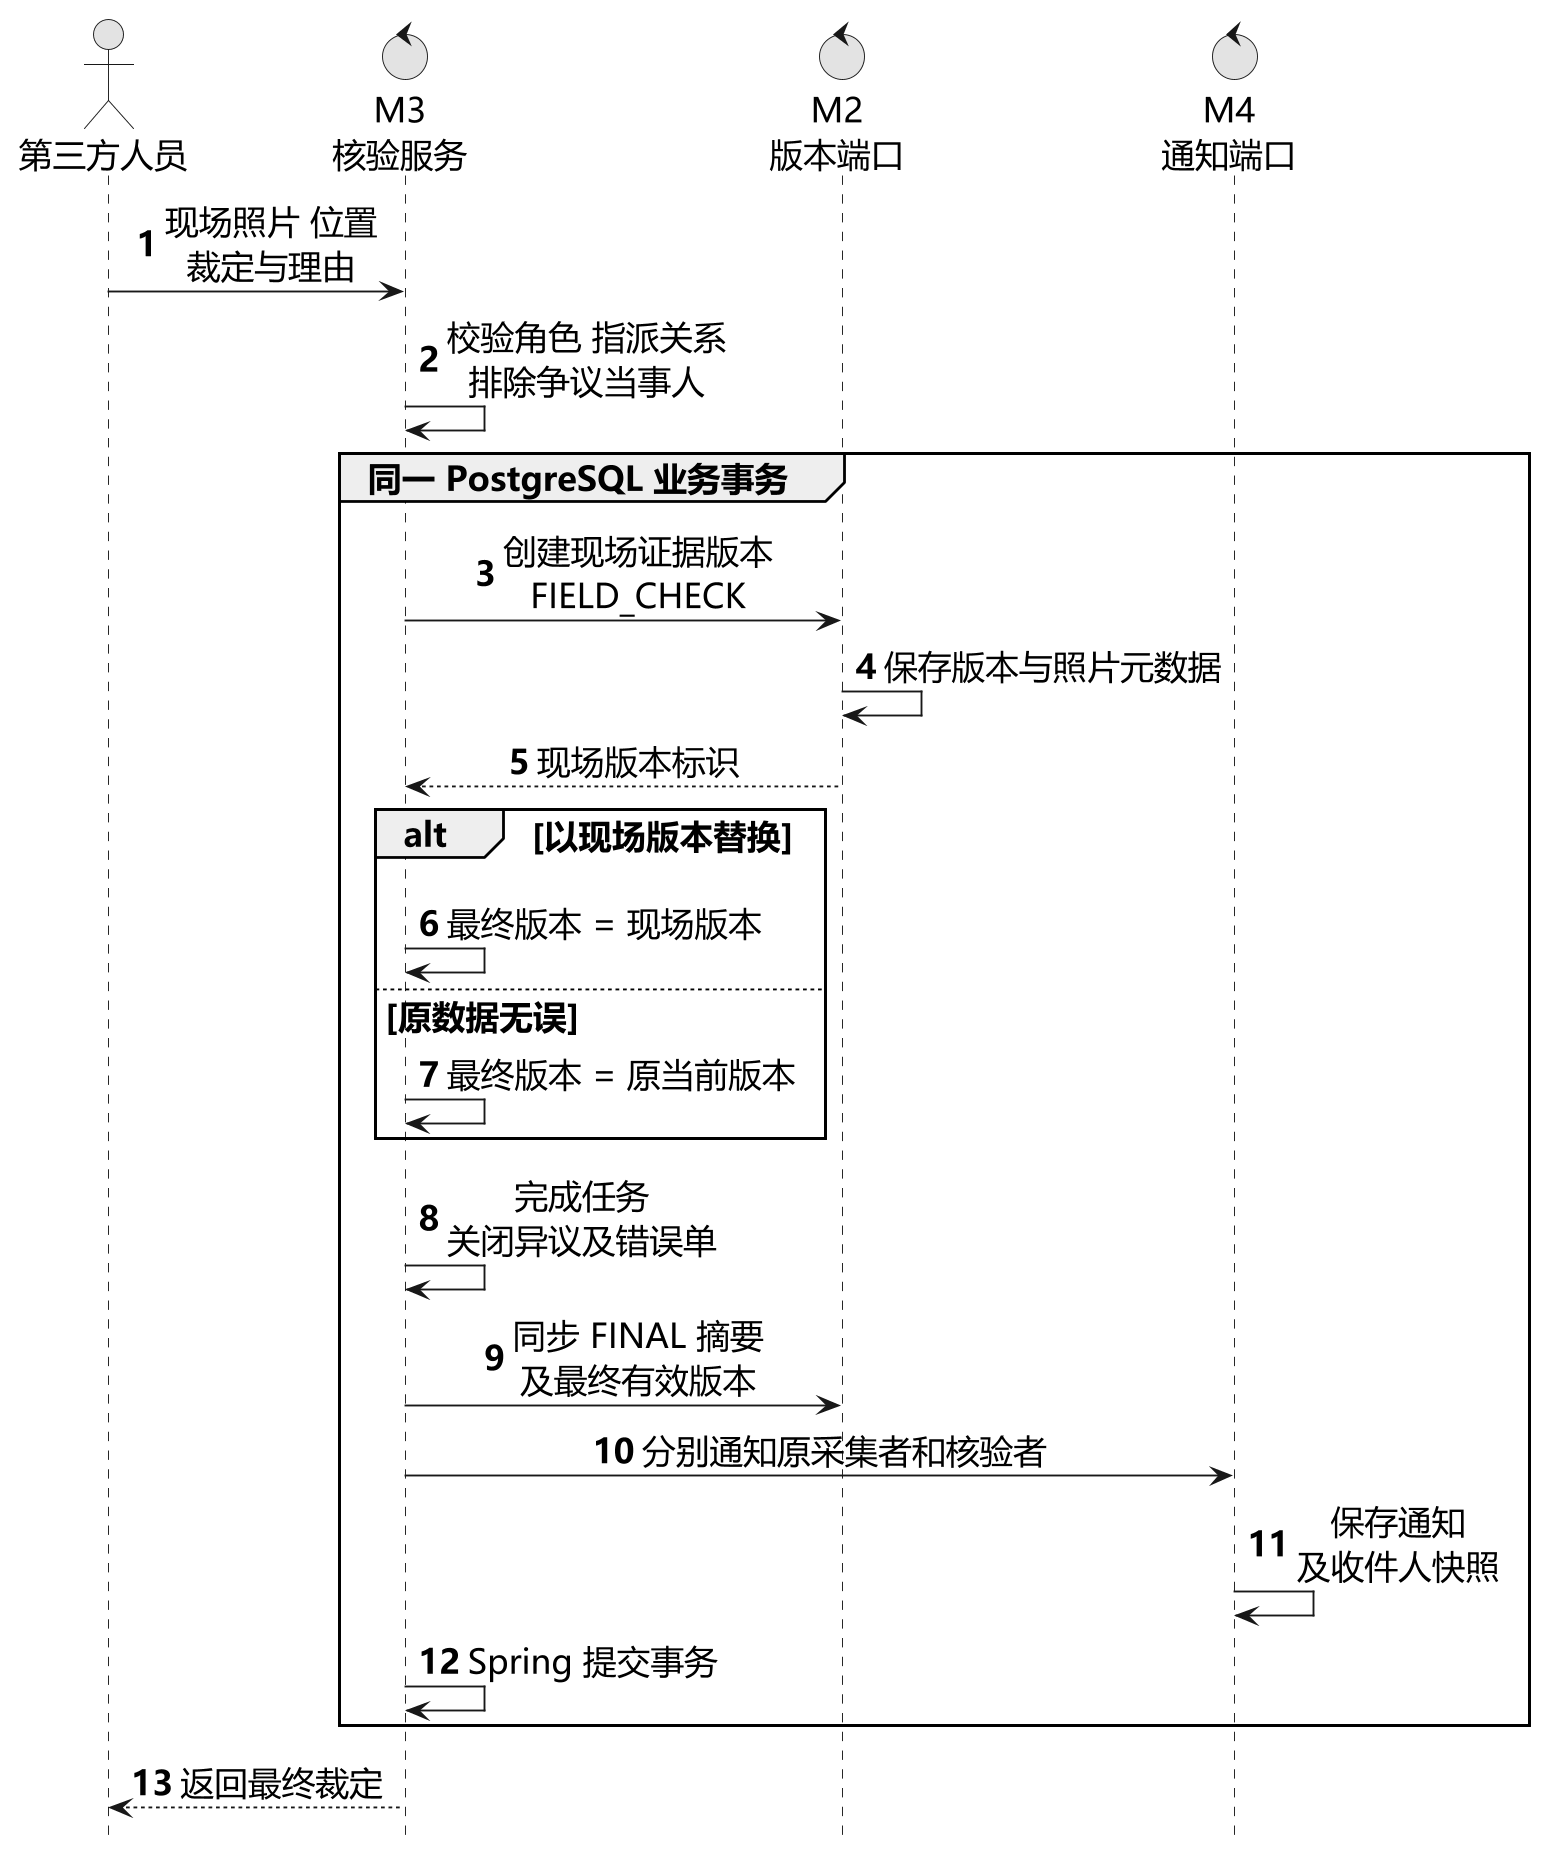

The diagram above was rendered by PlantUML. Its source (embedded in the PNG):
@startuml
skinparamlocked dpi 180
!include common.puml
skinparam sequenceMessageAlign center
skinparam defaultFontSize 18
skinparam padding 0
hide footbox
autonumber
actor 第三方人员 as Worker
control "M3\n核验服务" as Review
control "M2\n版本端口" as Poi
control "M4\n通知端口" as Msg
Worker -> Review : 现场照片 位置\n裁定与理由
Review -> Review : 校验角色 指派关系\n排除争议当事人
group 同一 PostgreSQL 业务事务
  Review -> Poi : 创建现场证据版本\nFIELD_CHECK
  Poi -> Poi : 保存版本与照片元数据
  Poi --> Review : 现场版本标识
  alt 以现场版本替换
    Review -> Review : 最终版本 = 现场版本
  else 原数据无误
    Review -> Review : 最终版本 = 原当前版本
  end
  Review -> Review : 完成任务\n关闭异议及错误单
  Review -> Poi : 同步 FINAL 摘要\n及最终有效版本
  Review -> Msg : 分别通知原采集者和核验者
  Msg -> Msg : 保存通知\n及收件人快照
  Review -> Review : Spring 提交事务
end
Review --> Worker : 返回最终裁定
@enduml